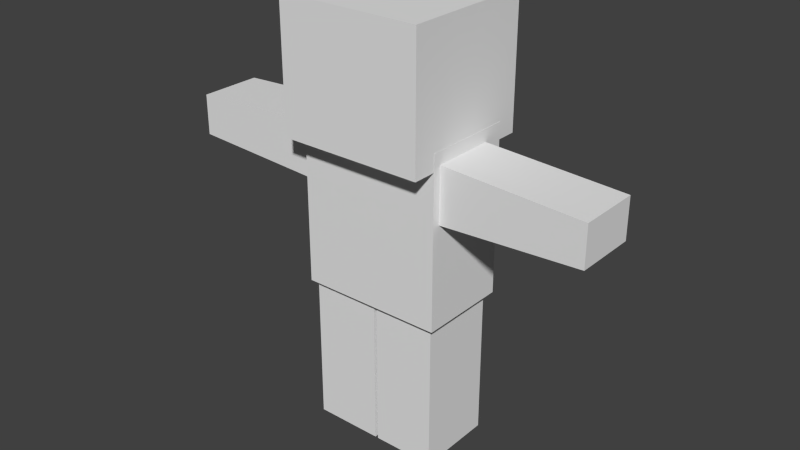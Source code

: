 # Source: Character.blend  (saved by Blender 2.73.0; exported with 4.5.12 LTS)
import bpy
from mathutils import Matrix  # noqa: F401  (used for matrix-valued properties, if any)

bpy.ops.wm.read_factory_settings(use_empty=True)
scene = bpy.context.scene
scene.name = 'Scene'

# ---- collections
col_collection_1 = bpy.data.collections.new('Collection 1'); scene.collection.children.link(col_collection_1)

# ---- world
world_world = bpy.data.worlds.new('World'); scene.world = world_world
world_world.color = (0.05088, 0.05088, 0.05088)
world_world.use_sun_shadow = False
world_world.sun_shadow_jitter_overblur = 0.0
world_world.cycles.sampling_method = 'MANUAL'
world_world.cycles.sample_map_resolution = 256

# ---- meshes
me_cube_006 = bpy.data.meshes.new('Cube.006')
me_cube_006.from_pydata([(-100.0, -100.0, -100.0), (-100.0, 100.0, -100.0), (100.0, 100.0, -100.0), (100.0, -100.0, -100.0), (-100.0, -100.0, 100.0), (-100.0, 100.0, 100.0), (100.0, 100.0, 100.0), (100.0, -100.0, 100.0)], [], [(4, 5, 1, 0), (5, 6, 2, 1), (6, 7, 3, 2), (7, 4, 0, 3), (0, 1, 2, 3), (7, 6, 5, 4)])
me_cube_006.use_remesh_preserve_volume = False
me_cube_006.use_remesh_preserve_attributes = False
me_cube_006.use_mirror_vertex_groups = False
me_cube_006.update()
me_cube_005 = bpy.data.meshes.new('Cube.005')
me_cube_005.from_pydata([(-100.0, -100.0, -100.0), (-100.0, 100.0, -100.0), (100.0, 100.0, -100.0), (100.0, -100.0, -100.0), (-100.0, -100.0, 100.0), (-100.0, 100.0, 100.0), (100.0, 100.0, 100.0), (100.0, -100.0, 100.0)], [], [(4, 5, 1, 0), (5, 6, 2, 1), (6, 7, 3, 2), (7, 4, 0, 3), (0, 1, 2, 3), (7, 6, 5, 4)])
me_cube_005.use_remesh_preserve_volume = False
me_cube_005.use_remesh_preserve_attributes = False
me_cube_005.use_mirror_vertex_groups = False
me_cube_005.update()
me_cube_004 = bpy.data.meshes.new('Cube.004')
me_cube_004.from_pydata([(-100.0, -100.0, -100.0), (-100.0, 100.0, -100.0), (100.0, 100.0, -72.0), (100.0, -100.0, -72.0), (-100.0, -100.0, 100.0), (-100.0, 100.0, 100.0), (100.0, 100.0, 72.0), (100.0, -100.0, 72.0)], [], [(4, 5, 1, 0), (5, 6, 2, 1), (6, 7, 3, 2), (7, 4, 0, 3), (0, 1, 2, 3), (7, 6, 5, 4)])
me_cube_004.use_remesh_preserve_volume = False
me_cube_004.use_remesh_preserve_attributes = False
me_cube_004.use_mirror_vertex_groups = False
me_cube_004.update()
me_cube_003 = bpy.data.meshes.new('Cube.003')
me_cube_003.from_pydata([(-100.0, -100.0, -72.0), (-100.0, 100.0, -72.0), (100.0, 100.0, -100.0), (100.0, -100.0, -100.0), (-100.0, -100.0, 72.0), (-100.0, 100.0, 72.0), (100.0, 100.0, 100.0), (100.0, -100.0, 100.0)], [], [(4, 5, 1, 0), (5, 6, 2, 1), (6, 7, 3, 2), (7, 4, 0, 3), (0, 1, 2, 3), (7, 6, 5, 4)])
me_cube_003.use_remesh_preserve_volume = False
me_cube_003.use_remesh_preserve_attributes = False
me_cube_003.use_mirror_vertex_groups = False
me_cube_003.update()
me_cube_002 = bpy.data.meshes.new('Cube.002')
me_cube_002.from_pydata([(-100.0, -100.0, -100.0), (-100.0, 100.0, -100.0), (100.0, 100.0, -100.0), (100.0, -100.0, -100.0), (-100.0, -100.0, 100.0), (-100.0, 100.0, 100.0), (100.0, 100.0, 100.0), (100.0, -100.0, 100.0)], [], [(4, 5, 1, 0), (5, 6, 2, 1), (6, 7, 3, 2), (7, 4, 0, 3), (0, 1, 2, 3), (7, 6, 5, 4)])
me_cube_002.use_remesh_preserve_volume = False
me_cube_002.use_remesh_preserve_attributes = False
me_cube_002.use_mirror_vertex_groups = False
me_cube_002.update()
me_cube_001 = bpy.data.meshes.new('Cube.001')
me_cube_001.from_pydata([(-100.0, -100.0, -100.0), (-100.0, 100.0, -100.0), (100.0, 100.0, -100.0), (100.0, -100.0, -100.0), (-100.0, -100.0, 100.0), (-100.0, 100.0, 100.0), (100.0, 100.0, 100.0), (100.0, -100.0, 100.0)], [], [(4, 5, 1, 0), (5, 6, 2, 1), (6, 7, 3, 2), (7, 4, 0, 3), (0, 1, 2, 3), (7, 6, 5, 4)])
me_cube_001.use_remesh_preserve_volume = False
me_cube_001.use_remesh_preserve_attributes = False
me_cube_001.use_mirror_vertex_groups = False
me_cube_001.update()

# ---- objects
ob_cube_005 = bpy.data.objects.new('Cube.005', me_cube_006)
ob_cube_004 = bpy.data.objects.new('Cube.004', me_cube_005)
ob_cube_003 = bpy.data.objects.new('Cube.003', me_cube_004)
ob_cube_002 = bpy.data.objects.new('Cube.002', me_cube_003)
ob_cube_001 = bpy.data.objects.new('Cube.001', me_cube_002)
ob_cube = bpy.data.objects.new('Cube', me_cube_001)

# ---- transforms, parenting, visibility, modifiers, constraints
ob_cube_005.location = (11.0, 0.085, 37.3)
ob_cube_005.scale = (0.1, 0.125, 0.27)
ob_cube_005.lineart.crease_threshold = 0.0
ob_cube_004.location = (-11.0, 0.085, 37.3)
ob_cube_004.scale = (0.11, 0.125, 0.27)
ob_cube_004.lineart.crease_threshold = 0.0
ob_cube_003.location = (43.0, -2.0, 100.0)
ob_cube_003.scale = (0.245, 0.1, 0.09)
ob_cube_003.lineart.crease_threshold = 0.0
ob_cube_002.location = (-43.0, -2.0, 100.0)
ob_cube_002.scale = (0.245, 0.1, 0.09)
ob_cube_002.lineart.crease_threshold = 0.0
ob_cube_001.location = (-0.04822, -0.5722, 127.9)
ob_cube_001.scale = (0.23, 0.215, 0.205)
ob_cube_001.lineart.crease_threshold = 0.0
ob_cube.location = (0.0, 0.0, 85.74)
ob_cube.scale = (0.23, 0.145, 0.27)
ob_cube.lineart.crease_threshold = 0.0

# ---- collection membership
col_collection_1.objects.link(ob_cube_005)
col_collection_1.objects.link(ob_cube_004)
col_collection_1.objects.link(ob_cube_003)
col_collection_1.objects.link(ob_cube_002)
col_collection_1.objects.link(ob_cube_001)
col_collection_1.objects.link(ob_cube)

# ---- scene / render settings (as saved in the file)
scene.frame_start = 1; scene.frame_end = 250; scene.frame_set(1)
scene.render.engine = 'BLENDER_EEVEE_NEXT'
scene.render.resolution_percentage = 50
scene.render.dither_intensity = 0.0
scene.cycles.use_denoising = False
scene.cycles.samples = 10
scene.cycles.sampling_pattern = 'TABULATED_SOBOL'
scene.cycles.light_sampling_threshold = 0.0
scene.cycles.use_adaptive_sampling = False
scene.cycles.use_light_tree = False
scene.cycles.blur_glossy = 0.0
scene.cycles.pixel_filter_type = 'GAUSSIAN'
scene.cycles.sample_clamp_indirect = 0.0
scene.view_settings.view_transform = 'Standard'
scene.unit_settings.scale_length = 0.01
bpy.context.view_layer.update()

# ---- added for rendering (the .blend has no active camera and no usable light): camera, sun
cam_auto = bpy.data.cameras.new('AutoCamera')
cam_auto.lens = 50.0
cam_auto.sensor_width = 36.0
cam_auto.clip_end = 3212.7
ob_auto_camera = bpy.data.objects.new('AutoCamera', cam_auto)
scene.collection.objects.link(ob_auto_camera)
ob_auto_camera.location = (183.061, -220.245, 225.8)
ob_auto_camera.rotation_euler = (1.09748, -7.21219e-08, 0.694738)
scene.camera = ob_auto_camera
light_auto_sun = bpy.data.lights.new('AutoSun', 'SUN')
light_auto_sun.energy = 3.0
light_auto_sun.angle = 0.0523599
ob_auto_sun = bpy.data.objects.new('AutoSun', light_auto_sun)
scene.collection.objects.link(ob_auto_sun)
ob_auto_sun.rotation_euler = (0.872665, 0.174533, 0.523599)
bpy.context.view_layer.update()
